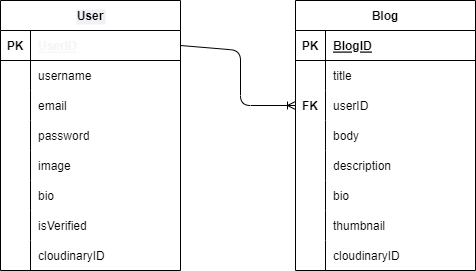

The diagram above was exported from draw.io. Its source (the exported page's mxGraphModel, read from the mxfile embedded in the PNG):
<mxGraphModel dx="832" dy="584" grid="1" gridSize="10" guides="1" tooltips="1" connect="1" arrows="1" fold="1" page="1" pageScale="1" pageWidth="850" pageHeight="1100" math="0" shadow="0">
  <root>
    <mxCell id="0" />
    <mxCell id="1" parent="0" />
    <mxCell id="2" value="User" style="shape=table;startSize=30;container=1;collapsible=1;childLayout=tableLayout;fixedRows=1;rowLines=0;fontStyle=1;align=center;resizeLast=1;labelBackgroundColor=#f2f0f4;fontColor=#000000;" parent="1" vertex="1">
      <mxGeometry x="40" y="20" width="180" height="270" as="geometry" />
    </mxCell>
    <mxCell id="3" value="" style="shape=tableRow;horizontal=0;startSize=0;swimlaneHead=0;swimlaneBody=0;fillColor=none;collapsible=0;dropTarget=0;points=[[0,0.5],[1,0.5]];portConstraint=eastwest;top=0;left=0;right=0;bottom=1;labelBackgroundColor=default;" parent="2" vertex="1">
      <mxGeometry y="30" width="180" height="30" as="geometry" />
    </mxCell>
    <mxCell id="4" value="PK" style="shape=partialRectangle;connectable=0;fillColor=none;top=0;left=0;bottom=0;right=0;fontStyle=1;overflow=hidden;" parent="3" vertex="1">
      <mxGeometry width="30" height="30" as="geometry">
        <mxRectangle width="30" height="30" as="alternateBounds" />
      </mxGeometry>
    </mxCell>
    <mxCell id="5" value="UserID" style="shape=partialRectangle;connectable=0;fillColor=none;top=0;left=0;bottom=0;right=0;align=left;spacingLeft=6;fontStyle=5;overflow=hidden;labelBackgroundColor=default;fontColor=#f5f5f5;" parent="3" vertex="1">
      <mxGeometry x="30" width="150" height="30" as="geometry">
        <mxRectangle width="150" height="30" as="alternateBounds" />
      </mxGeometry>
    </mxCell>
    <mxCell id="6" value="" style="shape=tableRow;horizontal=0;startSize=0;swimlaneHead=0;swimlaneBody=0;fillColor=none;collapsible=0;dropTarget=0;points=[[0,0.5],[1,0.5]];portConstraint=eastwest;top=0;left=0;right=0;bottom=0;" parent="2" vertex="1">
      <mxGeometry y="60" width="180" height="30" as="geometry" />
    </mxCell>
    <mxCell id="7" value="" style="shape=partialRectangle;connectable=0;fillColor=none;top=0;left=0;bottom=0;right=0;editable=1;overflow=hidden;" parent="6" vertex="1">
      <mxGeometry width="30" height="30" as="geometry">
        <mxRectangle width="30" height="30" as="alternateBounds" />
      </mxGeometry>
    </mxCell>
    <mxCell id="8" value="username" style="shape=partialRectangle;connectable=0;fillColor=none;top=0;left=0;bottom=0;right=0;align=left;spacingLeft=6;overflow=hidden;" parent="6" vertex="1">
      <mxGeometry x="30" width="150" height="30" as="geometry">
        <mxRectangle width="150" height="30" as="alternateBounds" />
      </mxGeometry>
    </mxCell>
    <mxCell id="9" value="" style="shape=tableRow;horizontal=0;startSize=0;swimlaneHead=0;swimlaneBody=0;fillColor=none;collapsible=0;dropTarget=0;points=[[0,0.5],[1,0.5]];portConstraint=eastwest;top=0;left=0;right=0;bottom=0;" parent="2" vertex="1">
      <mxGeometry y="90" width="180" height="30" as="geometry" />
    </mxCell>
    <mxCell id="10" value="" style="shape=partialRectangle;connectable=0;fillColor=none;top=0;left=0;bottom=0;right=0;editable=1;overflow=hidden;" parent="9" vertex="1">
      <mxGeometry width="30" height="30" as="geometry">
        <mxRectangle width="30" height="30" as="alternateBounds" />
      </mxGeometry>
    </mxCell>
    <mxCell id="11" value="email" style="shape=partialRectangle;connectable=0;fillColor=none;top=0;left=0;bottom=0;right=0;align=left;spacingLeft=6;overflow=hidden;" parent="9" vertex="1">
      <mxGeometry x="30" width="150" height="30" as="geometry">
        <mxRectangle width="150" height="30" as="alternateBounds" />
      </mxGeometry>
    </mxCell>
    <mxCell id="12" value="" style="shape=tableRow;horizontal=0;startSize=0;swimlaneHead=0;swimlaneBody=0;fillColor=none;collapsible=0;dropTarget=0;points=[[0,0.5],[1,0.5]];portConstraint=eastwest;top=0;left=0;right=0;bottom=0;" parent="2" vertex="1">
      <mxGeometry y="120" width="180" height="30" as="geometry" />
    </mxCell>
    <mxCell id="13" value="" style="shape=partialRectangle;connectable=0;fillColor=none;top=0;left=0;bottom=0;right=0;editable=1;overflow=hidden;" parent="12" vertex="1">
      <mxGeometry width="30" height="30" as="geometry">
        <mxRectangle width="30" height="30" as="alternateBounds" />
      </mxGeometry>
    </mxCell>
    <mxCell id="14" value="password" style="shape=partialRectangle;connectable=0;fillColor=none;top=0;left=0;bottom=0;right=0;align=left;spacingLeft=6;overflow=hidden;" parent="12" vertex="1">
      <mxGeometry x="30" width="150" height="30" as="geometry">
        <mxRectangle width="150" height="30" as="alternateBounds" />
      </mxGeometry>
    </mxCell>
    <mxCell id="15" value="" style="shape=tableRow;horizontal=0;startSize=0;swimlaneHead=0;swimlaneBody=0;fillColor=none;collapsible=0;dropTarget=0;points=[[0,0.5],[1,0.5]];portConstraint=eastwest;top=0;left=0;right=0;bottom=0;" parent="2" vertex="1">
      <mxGeometry y="150" width="180" height="30" as="geometry" />
    </mxCell>
    <mxCell id="16" value="" style="shape=partialRectangle;connectable=0;fillColor=none;top=0;left=0;bottom=0;right=0;editable=1;overflow=hidden;" parent="15" vertex="1">
      <mxGeometry width="30" height="30" as="geometry">
        <mxRectangle width="30" height="30" as="alternateBounds" />
      </mxGeometry>
    </mxCell>
    <mxCell id="17" value="image" style="shape=partialRectangle;connectable=0;fillColor=none;top=0;left=0;bottom=0;right=0;align=left;spacingLeft=6;overflow=hidden;" parent="15" vertex="1">
      <mxGeometry x="30" width="150" height="30" as="geometry">
        <mxRectangle width="150" height="30" as="alternateBounds" />
      </mxGeometry>
    </mxCell>
    <mxCell id="18" value="" style="shape=tableRow;horizontal=0;startSize=0;swimlaneHead=0;swimlaneBody=0;fillColor=none;collapsible=0;dropTarget=0;points=[[0,0.5],[1,0.5]];portConstraint=eastwest;top=0;left=0;right=0;bottom=0;" parent="2" vertex="1">
      <mxGeometry y="180" width="180" height="30" as="geometry" />
    </mxCell>
    <mxCell id="19" value="" style="shape=partialRectangle;connectable=0;fillColor=none;top=0;left=0;bottom=0;right=0;editable=1;overflow=hidden;" parent="18" vertex="1">
      <mxGeometry width="30" height="30" as="geometry">
        <mxRectangle width="30" height="30" as="alternateBounds" />
      </mxGeometry>
    </mxCell>
    <mxCell id="20" value="bio" style="shape=partialRectangle;connectable=0;fillColor=none;top=0;left=0;bottom=0;right=0;align=left;spacingLeft=6;overflow=hidden;" parent="18" vertex="1">
      <mxGeometry x="30" width="150" height="30" as="geometry">
        <mxRectangle width="150" height="30" as="alternateBounds" />
      </mxGeometry>
    </mxCell>
    <mxCell id="21" value="" style="shape=tableRow;horizontal=0;startSize=0;swimlaneHead=0;swimlaneBody=0;fillColor=none;collapsible=0;dropTarget=0;points=[[0,0.5],[1,0.5]];portConstraint=eastwest;top=0;left=0;right=0;bottom=0;" parent="2" vertex="1">
      <mxGeometry y="210" width="180" height="30" as="geometry" />
    </mxCell>
    <mxCell id="22" value="" style="shape=partialRectangle;connectable=0;fillColor=none;top=0;left=0;bottom=0;right=0;editable=1;overflow=hidden;" parent="21" vertex="1">
      <mxGeometry width="30" height="30" as="geometry">
        <mxRectangle width="30" height="30" as="alternateBounds" />
      </mxGeometry>
    </mxCell>
    <mxCell id="23" value="isVerified" style="shape=partialRectangle;connectable=0;fillColor=none;top=0;left=0;bottom=0;right=0;align=left;spacingLeft=6;overflow=hidden;" parent="21" vertex="1">
      <mxGeometry x="30" width="150" height="30" as="geometry">
        <mxRectangle width="150" height="30" as="alternateBounds" />
      </mxGeometry>
    </mxCell>
    <mxCell id="24" value="" style="shape=tableRow;horizontal=0;startSize=0;swimlaneHead=0;swimlaneBody=0;fillColor=none;collapsible=0;dropTarget=0;points=[[0,0.5],[1,0.5]];portConstraint=eastwest;top=0;left=0;right=0;bottom=0;" parent="2" vertex="1">
      <mxGeometry y="240" width="180" height="30" as="geometry" />
    </mxCell>
    <mxCell id="25" value="" style="shape=partialRectangle;connectable=0;fillColor=none;top=0;left=0;bottom=0;right=0;editable=1;overflow=hidden;" parent="24" vertex="1">
      <mxGeometry width="30" height="30" as="geometry">
        <mxRectangle width="30" height="30" as="alternateBounds" />
      </mxGeometry>
    </mxCell>
    <mxCell id="26" value="cloudinaryID" style="shape=partialRectangle;connectable=0;fillColor=none;top=0;left=0;bottom=0;right=0;align=left;spacingLeft=6;overflow=hidden;" parent="24" vertex="1">
      <mxGeometry x="30" width="150" height="30" as="geometry">
        <mxRectangle width="150" height="30" as="alternateBounds" />
      </mxGeometry>
    </mxCell>
    <mxCell id="27" value="Blog" style="shape=table;startSize=30;container=1;collapsible=1;childLayout=tableLayout;fixedRows=1;rowLines=0;fontStyle=1;align=center;resizeLast=1;labelBackgroundColor=#FFFFFF;fontColor=#000000;" parent="1" vertex="1">
      <mxGeometry x="335" y="20" width="180" height="270" as="geometry" />
    </mxCell>
    <mxCell id="28" value="" style="shape=tableRow;horizontal=0;startSize=0;swimlaneHead=0;swimlaneBody=0;fillColor=none;collapsible=0;dropTarget=0;points=[[0,0.5],[1,0.5]];portConstraint=eastwest;top=0;left=0;right=0;bottom=1;" parent="27" vertex="1">
      <mxGeometry y="30" width="180" height="30" as="geometry" />
    </mxCell>
    <mxCell id="29" value="PK" style="shape=partialRectangle;connectable=0;fillColor=none;top=0;left=0;bottom=0;right=0;fontStyle=1;overflow=hidden;" parent="28" vertex="1">
      <mxGeometry width="30" height="30" as="geometry">
        <mxRectangle width="30" height="30" as="alternateBounds" />
      </mxGeometry>
    </mxCell>
    <mxCell id="30" value="BlogID" style="shape=partialRectangle;connectable=0;fillColor=none;top=0;left=0;bottom=0;right=0;align=left;spacingLeft=6;fontStyle=5;overflow=hidden;" parent="28" vertex="1">
      <mxGeometry x="30" width="150" height="30" as="geometry">
        <mxRectangle width="150" height="30" as="alternateBounds" />
      </mxGeometry>
    </mxCell>
    <mxCell id="31" value="" style="shape=tableRow;horizontal=0;startSize=0;swimlaneHead=0;swimlaneBody=0;fillColor=none;collapsible=0;dropTarget=0;points=[[0,0.5],[1,0.5]];portConstraint=eastwest;top=0;left=0;right=0;bottom=0;" parent="27" vertex="1">
      <mxGeometry y="60" width="180" height="30" as="geometry" />
    </mxCell>
    <mxCell id="32" value="" style="shape=partialRectangle;connectable=0;fillColor=none;top=0;left=0;bottom=0;right=0;editable=1;overflow=hidden;" parent="31" vertex="1">
      <mxGeometry width="30" height="30" as="geometry">
        <mxRectangle width="30" height="30" as="alternateBounds" />
      </mxGeometry>
    </mxCell>
    <mxCell id="33" value="title" style="shape=partialRectangle;connectable=0;fillColor=none;top=0;left=0;bottom=0;right=0;align=left;spacingLeft=6;overflow=hidden;" parent="31" vertex="1">
      <mxGeometry x="30" width="150" height="30" as="geometry">
        <mxRectangle width="150" height="30" as="alternateBounds" />
      </mxGeometry>
    </mxCell>
    <mxCell id="34" value="" style="shape=tableRow;horizontal=0;startSize=0;swimlaneHead=0;swimlaneBody=0;fillColor=none;collapsible=0;dropTarget=0;points=[[0,0.5],[1,0.5]];portConstraint=eastwest;top=0;left=0;right=0;bottom=0;" parent="27" vertex="1">
      <mxGeometry y="90" width="180" height="30" as="geometry" />
    </mxCell>
    <mxCell id="35" value="FK" style="shape=partialRectangle;connectable=0;fillColor=none;top=0;left=0;bottom=0;right=0;editable=1;overflow=hidden;fontStyle=1" parent="34" vertex="1">
      <mxGeometry width="30" height="30" as="geometry">
        <mxRectangle width="30" height="30" as="alternateBounds" />
      </mxGeometry>
    </mxCell>
    <mxCell id="36" value="userID" style="shape=partialRectangle;connectable=0;fillColor=none;top=0;left=0;bottom=0;right=0;align=left;spacingLeft=6;overflow=hidden;" parent="34" vertex="1">
      <mxGeometry x="30" width="150" height="30" as="geometry">
        <mxRectangle width="150" height="30" as="alternateBounds" />
      </mxGeometry>
    </mxCell>
    <mxCell id="37" value="" style="shape=tableRow;horizontal=0;startSize=0;swimlaneHead=0;swimlaneBody=0;fillColor=none;collapsible=0;dropTarget=0;points=[[0,0.5],[1,0.5]];portConstraint=eastwest;top=0;left=0;right=0;bottom=0;" parent="27" vertex="1">
      <mxGeometry y="120" width="180" height="30" as="geometry" />
    </mxCell>
    <mxCell id="38" value="" style="shape=partialRectangle;connectable=0;fillColor=none;top=0;left=0;bottom=0;right=0;editable=1;overflow=hidden;" parent="37" vertex="1">
      <mxGeometry width="30" height="30" as="geometry">
        <mxRectangle width="30" height="30" as="alternateBounds" />
      </mxGeometry>
    </mxCell>
    <mxCell id="39" value="body" style="shape=partialRectangle;connectable=0;fillColor=none;top=0;left=0;bottom=0;right=0;align=left;spacingLeft=6;overflow=hidden;" parent="37" vertex="1">
      <mxGeometry x="30" width="150" height="30" as="geometry">
        <mxRectangle width="150" height="30" as="alternateBounds" />
      </mxGeometry>
    </mxCell>
    <mxCell id="40" value="" style="shape=tableRow;horizontal=0;startSize=0;swimlaneHead=0;swimlaneBody=0;fillColor=none;collapsible=0;dropTarget=0;points=[[0,0.5],[1,0.5]];portConstraint=eastwest;top=0;left=0;right=0;bottom=0;" parent="27" vertex="1">
      <mxGeometry y="150" width="180" height="30" as="geometry" />
    </mxCell>
    <mxCell id="41" value="" style="shape=partialRectangle;connectable=0;fillColor=none;top=0;left=0;bottom=0;right=0;editable=1;overflow=hidden;" parent="40" vertex="1">
      <mxGeometry width="30" height="30" as="geometry">
        <mxRectangle width="30" height="30" as="alternateBounds" />
      </mxGeometry>
    </mxCell>
    <mxCell id="42" value="description" style="shape=partialRectangle;connectable=0;fillColor=none;top=0;left=0;bottom=0;right=0;align=left;spacingLeft=6;overflow=hidden;" parent="40" vertex="1">
      <mxGeometry x="30" width="150" height="30" as="geometry">
        <mxRectangle width="150" height="30" as="alternateBounds" />
      </mxGeometry>
    </mxCell>
    <mxCell id="43" value="" style="shape=tableRow;horizontal=0;startSize=0;swimlaneHead=0;swimlaneBody=0;fillColor=none;collapsible=0;dropTarget=0;points=[[0,0.5],[1,0.5]];portConstraint=eastwest;top=0;left=0;right=0;bottom=0;" parent="27" vertex="1">
      <mxGeometry y="180" width="180" height="30" as="geometry" />
    </mxCell>
    <mxCell id="44" value="" style="shape=partialRectangle;connectable=0;fillColor=none;top=0;left=0;bottom=0;right=0;editable=1;overflow=hidden;" parent="43" vertex="1">
      <mxGeometry width="30" height="30" as="geometry">
        <mxRectangle width="30" height="30" as="alternateBounds" />
      </mxGeometry>
    </mxCell>
    <mxCell id="45" value="bio" style="shape=partialRectangle;connectable=0;fillColor=none;top=0;left=0;bottom=0;right=0;align=left;spacingLeft=6;overflow=hidden;" parent="43" vertex="1">
      <mxGeometry x="30" width="150" height="30" as="geometry">
        <mxRectangle width="150" height="30" as="alternateBounds" />
      </mxGeometry>
    </mxCell>
    <mxCell id="46" value="" style="shape=tableRow;horizontal=0;startSize=0;swimlaneHead=0;swimlaneBody=0;fillColor=none;collapsible=0;dropTarget=0;points=[[0,0.5],[1,0.5]];portConstraint=eastwest;top=0;left=0;right=0;bottom=0;" parent="27" vertex="1">
      <mxGeometry y="210" width="180" height="30" as="geometry" />
    </mxCell>
    <mxCell id="47" value="" style="shape=partialRectangle;connectable=0;fillColor=none;top=0;left=0;bottom=0;right=0;editable=1;overflow=hidden;" parent="46" vertex="1">
      <mxGeometry width="30" height="30" as="geometry">
        <mxRectangle width="30" height="30" as="alternateBounds" />
      </mxGeometry>
    </mxCell>
    <mxCell id="48" value="thumbnail" style="shape=partialRectangle;connectable=0;fillColor=none;top=0;left=0;bottom=0;right=0;align=left;spacingLeft=6;overflow=hidden;" parent="46" vertex="1">
      <mxGeometry x="30" width="150" height="30" as="geometry">
        <mxRectangle width="150" height="30" as="alternateBounds" />
      </mxGeometry>
    </mxCell>
    <mxCell id="49" value="" style="shape=tableRow;horizontal=0;startSize=0;swimlaneHead=0;swimlaneBody=0;fillColor=none;collapsible=0;dropTarget=0;points=[[0,0.5],[1,0.5]];portConstraint=eastwest;top=0;left=0;right=0;bottom=0;" parent="27" vertex="1">
      <mxGeometry y="240" width="180" height="30" as="geometry" />
    </mxCell>
    <mxCell id="50" value="" style="shape=partialRectangle;connectable=0;fillColor=none;top=0;left=0;bottom=0;right=0;editable=1;overflow=hidden;" parent="49" vertex="1">
      <mxGeometry width="30" height="30" as="geometry">
        <mxRectangle width="30" height="30" as="alternateBounds" />
      </mxGeometry>
    </mxCell>
    <mxCell id="51" value="cloudinaryID" style="shape=partialRectangle;connectable=0;fillColor=none;top=0;left=0;bottom=0;right=0;align=left;spacingLeft=6;overflow=hidden;" parent="49" vertex="1">
      <mxGeometry x="30" width="150" height="30" as="geometry">
        <mxRectangle width="150" height="30" as="alternateBounds" />
      </mxGeometry>
    </mxCell>
    <mxCell id="52" style="edgeStyle=none;html=1;exitX=1;exitY=0.5;exitDx=0;exitDy=0;entryX=0;entryY=0.5;entryDx=0;entryDy=0;endArrow=ERoneToMany;endFill=0;" edge="1" parent="1" source="3" target="34">
      <mxGeometry relative="1" as="geometry">
        <Array as="points">
          <mxPoint x="280" y="70" />
          <mxPoint x="280" y="125" />
        </Array>
      </mxGeometry>
    </mxCell>
  </root>
</mxGraphModel>